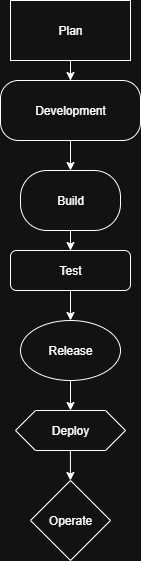

The diagram above was exported from draw.io. Its source (the exported page's mxGraphModel, read from the mxfile embedded in the PNG):
<mxGraphModel dx="1303" dy="703" grid="1" gridSize="10" guides="1" tooltips="1" connect="1" arrows="1" fold="1" page="1" pageScale="1" pageWidth="850" pageHeight="1100" math="0" shadow="0">
  <root>
    <mxCell id="0" />
    <mxCell id="1" parent="0" />
    <mxCell id="IQdFrxwIE1V3b3SlM1hK-14" style="edgeStyle=orthogonalEdgeStyle;rounded=0;orthogonalLoop=1;jettySize=auto;html=1;" edge="1" parent="1" source="IQdFrxwIE1V3b3SlM1hK-1" target="IQdFrxwIE1V3b3SlM1hK-2">
      <mxGeometry relative="1" as="geometry" />
    </mxCell>
    <mxCell id="IQdFrxwIE1V3b3SlM1hK-1" value="Plan" style="rounded=0;whiteSpace=wrap;html=1;" vertex="1" parent="1">
      <mxGeometry x="340" y="340" width="120" height="60" as="geometry" />
    </mxCell>
    <mxCell id="IQdFrxwIE1V3b3SlM1hK-13" style="edgeStyle=orthogonalEdgeStyle;rounded=0;orthogonalLoop=1;jettySize=auto;html=1;" edge="1" parent="1" source="IQdFrxwIE1V3b3SlM1hK-2" target="IQdFrxwIE1V3b3SlM1hK-3">
      <mxGeometry relative="1" as="geometry" />
    </mxCell>
    <mxCell id="IQdFrxwIE1V3b3SlM1hK-2" value="Development" style="rounded=1;whiteSpace=wrap;html=1;arcSize=30;" vertex="1" parent="1">
      <mxGeometry x="330" y="420" width="140" height="60" as="geometry" />
    </mxCell>
    <mxCell id="IQdFrxwIE1V3b3SlM1hK-12" style="edgeStyle=orthogonalEdgeStyle;rounded=0;orthogonalLoop=1;jettySize=auto;html=1;" edge="1" parent="1" source="IQdFrxwIE1V3b3SlM1hK-3" target="IQdFrxwIE1V3b3SlM1hK-4">
      <mxGeometry relative="1" as="geometry" />
    </mxCell>
    <mxCell id="IQdFrxwIE1V3b3SlM1hK-3" value="Build" style="rounded=1;whiteSpace=wrap;html=1;arcSize=44;" vertex="1" parent="1">
      <mxGeometry x="350" y="510" width="100" height="60" as="geometry" />
    </mxCell>
    <mxCell id="IQdFrxwIE1V3b3SlM1hK-11" style="edgeStyle=orthogonalEdgeStyle;rounded=0;orthogonalLoop=1;jettySize=auto;html=1;" edge="1" parent="1" source="IQdFrxwIE1V3b3SlM1hK-4" target="IQdFrxwIE1V3b3SlM1hK-5">
      <mxGeometry relative="1" as="geometry" />
    </mxCell>
    <mxCell id="IQdFrxwIE1V3b3SlM1hK-4" value="Test" style="rounded=1;whiteSpace=wrap;html=1;" vertex="1" parent="1">
      <mxGeometry x="340" y="590" width="120" height="40" as="geometry" />
    </mxCell>
    <mxCell id="IQdFrxwIE1V3b3SlM1hK-10" style="edgeStyle=orthogonalEdgeStyle;rounded=0;orthogonalLoop=1;jettySize=auto;html=1;" edge="1" parent="1" source="IQdFrxwIE1V3b3SlM1hK-5" target="IQdFrxwIE1V3b3SlM1hK-7">
      <mxGeometry relative="1" as="geometry" />
    </mxCell>
    <mxCell id="IQdFrxwIE1V3b3SlM1hK-5" value="Release" style="ellipse;whiteSpace=wrap;html=1;" vertex="1" parent="1">
      <mxGeometry x="350" y="660" width="100" height="60" as="geometry" />
    </mxCell>
    <mxCell id="IQdFrxwIE1V3b3SlM1hK-9" style="edgeStyle=orthogonalEdgeStyle;rounded=0;orthogonalLoop=1;jettySize=auto;html=1;entryX=0.5;entryY=0;entryDx=0;entryDy=0;" edge="1" parent="1">
      <mxGeometry relative="1" as="geometry">
        <mxPoint x="399.92800000000005" y="790" as="sourcePoint" />
        <mxPoint x="399.92" y="820" as="targetPoint" />
      </mxGeometry>
    </mxCell>
    <mxCell id="IQdFrxwIE1V3b3SlM1hK-7" value="Deploy" style="shape=hexagon;perimeter=hexagonPerimeter2;whiteSpace=wrap;html=1;fixedSize=1;" vertex="1" parent="1">
      <mxGeometry x="345" y="750" width="110" height="40" as="geometry" />
    </mxCell>
    <mxCell id="IQdFrxwIE1V3b3SlM1hK-8" value="Operate" style="rhombus;whiteSpace=wrap;html=1;" vertex="1" parent="1">
      <mxGeometry x="360" y="820" width="80" height="80" as="geometry" />
    </mxCell>
  </root>
</mxGraphModel>